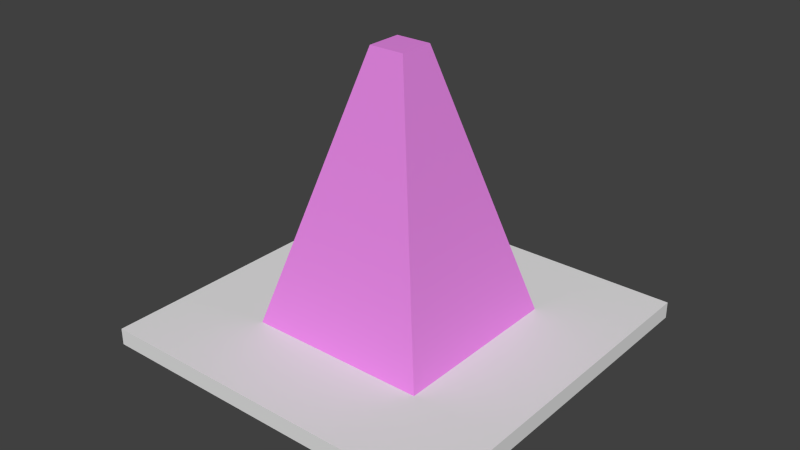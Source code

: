 # Source: elevator_down.blend  (saved by Blender 2.67.0; exported with 4.5.12 LTS)
import bpy
from mathutils import Matrix  # noqa: F401  (used for matrix-valued properties, if any)

bpy.ops.wm.read_factory_settings(use_empty=True)
scene = bpy.context.scene
scene.name = 'Scene'

# ---- collections
col_collection_1 = bpy.data.collections.new('Collection 1'); scene.collection.children.link(col_collection_1)

# ---- materials (node trees are filled in below, after node groups)
mat_forceliftdown_material_1 = bpy.data.materials.new('ForceLiftDown_Material_1')
mat_forceliftdown_material_1.alpha_threshold = 0.0
mat_forceliftdown_material_1.use_transparent_shadow = False
mat_forceliftdown_material_1.diffuse_color = (0.8, 0.2493, 0.7859, 1.0)
mat_forceliftdown_material_1.roughness = 0.5
mat_forceliftdown_material_1.line_color = (0.0, 0.0, 0.0, 1.0)
mat_forceliftdown_material_2 = bpy.data.materials.new('ForceLiftDown_Material_2')
mat_forceliftdown_material_2.alpha_threshold = 0.0
mat_forceliftdown_material_2.use_transparent_shadow = False
mat_forceliftdown_material_2.roughness = 0.5
mat_forceliftdown_material_2.line_color = (0.0, 0.0, 0.0, 1.0)

# ---- material node trees

# ---- world
world_world = bpy.data.worlds.new('World'); scene.world = world_world
world_world.color = (0.05088, 0.05088, 0.05088)
world_world.use_sun_shadow = False
world_world.sun_shadow_jitter_overblur = 0.0
world_world.cycles.sampling_method = 'MANUAL'
world_world.cycles.sample_map_resolution = 256

# ---- meshes
me_forceliftdown_mesh = bpy.data.meshes.new('ForceLiftDown_Mesh')
me_forceliftdown_mesh.from_pydata([(0.009792, -0.009792, 0.1886), (0.009792, 0.009792, 0.1886), (-0.009792, 0.009792, 0.1886), (-0.009792, -0.009792, 0.1886), (0.06132, 0.06132, 0.002111), (0.06132, -0.06132, 0.002111), (-0.06132, 0.06132, 0.002111), (-0.06132, -0.06132, 0.002111), (0.01061, -0.01061, 0.1857), (-0.01061, -0.01061, 0.1857), (-0.01061, 0.01061, 0.1857), (0.01061, 0.01061, 0.1857)], [], [(8, 11, 1, 0), (11, 10, 2, 1), (10, 9, 3, 2), (9, 8, 0, 3), (0, 1, 2, 3), (7, 5, 8, 9), (4, 6, 10, 11), (6, 7, 9, 10), (5, 4, 11, 8)])
me_forceliftdown_mesh.materials.append(mat_forceliftdown_material_1)
me_forceliftdown_mesh.use_remesh_preserve_volume = False
me_forceliftdown_mesh.use_remesh_preserve_attributes = False
me_forceliftdown_mesh.use_mirror_vertex_groups = False
me_forceliftdown_mesh.update()
me_forceliftdownrotor_mesh = bpy.data.meshes.new('ForceLiftDownRotor_Mesh')
me_forceliftdownrotor_mesh.from_pydata([(-0.1004, -0.1004, -0.004615), (-0.1004, 0.1004, -0.004615), (0.1004, 0.1004, -0.004615), (0.1004, -0.1004, -0.004615), (-0.1004, -0.1004, 0.004615), (-0.1004, 0.1004, 0.004615), (0.1004, 0.1004, 0.004615), (0.1004, -0.1004, 0.004615)], [], [(4, 5, 1, 0), (5, 6, 2, 1), (6, 7, 3, 2), (7, 4, 0, 3), (0, 1, 2, 3), (7, 6, 5, 4)])
me_forceliftdownrotor_mesh.materials.append(mat_forceliftdown_material_2)
me_forceliftdownrotor_mesh.use_remesh_preserve_volume = False
me_forceliftdownrotor_mesh.use_remesh_preserve_attributes = False
me_forceliftdownrotor_mesh.use_mirror_vertex_groups = False
me_forceliftdownrotor_mesh.update()

# ---- objects
ob_forceliftdown = bpy.data.objects.new('ForceLiftDown', me_forceliftdown_mesh)
ob_forceliftdownrotor = bpy.data.objects.new('ForceLiftDownRotor', me_forceliftdownrotor_mesh)

# ---- transforms, parenting, visibility, modifiers, constraints
ob_forceliftdown.location = (-3.166e-07, 0.0, 0.0)
ob_forceliftdown.lineart.crease_threshold = 0.0
ob_forceliftdownrotor.parent = ob_forceliftdown
ob_forceliftdownrotor.location = (-1.585e-07, 0.0, 0.03812)
ob_forceliftdownrotor.lineart.crease_threshold = 0.0

# ---- collection membership
col_collection_1.objects.link(ob_forceliftdown)
col_collection_1.objects.link(ob_forceliftdownrotor)

# ---- scene / render settings (as saved in the file)
scene.frame_start = 1; scene.frame_end = 72; scene.frame_set(1)
scene.render.engine = 'BLENDER_EEVEE_NEXT'
scene.render.image_settings.color_mode = 'RGB'
scene.render.image_settings.compression = 90
scene.render.resolution_x = 640
scene.render.resolution_y = 360
scene.render.dither_intensity = 0.0
scene.cycles.use_denoising = False
scene.cycles.samples = 10
scene.cycles.sampling_pattern = 'TABULATED_SOBOL'
scene.cycles.light_sampling_threshold = 0.0
scene.cycles.use_adaptive_sampling = False
scene.cycles.use_light_tree = False
scene.cycles.blur_glossy = 0.0
scene.cycles.volume_bounces = 1
scene.cycles.pixel_filter_type = 'GAUSSIAN'
scene.cycles.sample_clamp_indirect = 0.0
scene.view_settings.view_transform = 'Standard'
bpy.context.view_layer.update()

# ---- added for rendering (the .blend has no active camera and no usable light): camera, sun
cam_auto = bpy.data.cameras.new('AutoCamera')
cam_auto.lens = 50.0
cam_auto.sensor_width = 36.0
cam_auto.clip_end = 1000.0
ob_auto_camera = bpy.data.objects.new('AutoCamera', cam_auto)
scene.collection.objects.link(ob_auto_camera)
ob_auto_camera.location = (0.314302, -0.377163, 0.346809)
ob_auto_camera.rotation_euler = (1.09748, -7.21219e-08, 0.694738)
scene.camera = ob_auto_camera
light_auto_sun = bpy.data.lights.new('AutoSun', 'SUN')
light_auto_sun.energy = 3.0
light_auto_sun.angle = 0.0523599
ob_auto_sun = bpy.data.objects.new('AutoSun', light_auto_sun)
scene.collection.objects.link(ob_auto_sun)
ob_auto_sun.rotation_euler = (0.872665, 0.174533, 0.523599)
bpy.context.view_layer.update()
